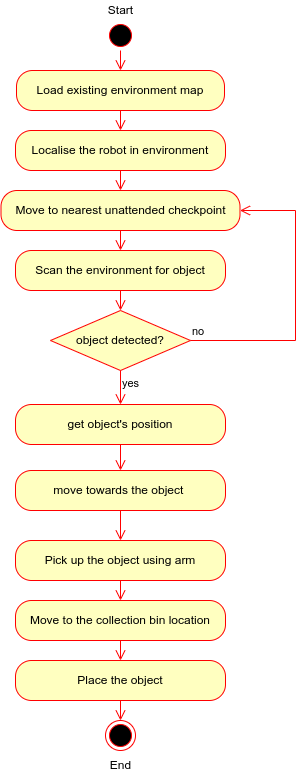

The diagram above was exported from draw.io. Its source (the exported page's mxGraphModel, read from the mxfile embedded in the PNG):
<mxGraphModel dx="1422" dy="805" grid="1" gridSize="10" guides="1" tooltips="1" connect="1" arrows="1" fold="1" page="1" pageScale="1" pageWidth="827" pageHeight="1169" math="0" shadow="0">
  <root>
    <mxCell id="0" />
    <mxCell id="1" parent="0" />
    <mxCell id="-vzqWdCkjLTFj23vMD4c-2" value="" style="ellipse;html=1;shape=startState;fillColor=#000000;strokeColor=#ff0000;" parent="1" vertex="1">
      <mxGeometry x="390" y="160" width="30" height="30" as="geometry" />
    </mxCell>
    <mxCell id="-vzqWdCkjLTFj23vMD4c-3" value="" style="edgeStyle=orthogonalEdgeStyle;html=1;verticalAlign=bottom;endArrow=open;endSize=8;strokeColor=#ff0000;rounded=0;entryX=0.5;entryY=0;entryDx=0;entryDy=0;" parent="1" source="-vzqWdCkjLTFj23vMD4c-2" target="-vzqWdCkjLTFj23vMD4c-10" edge="1">
      <mxGeometry relative="1" as="geometry">
        <mxPoint x="405" y="210" as="targetPoint" />
      </mxGeometry>
    </mxCell>
    <mxCell id="-vzqWdCkjLTFj23vMD4c-4" value="Start" style="text;html=1;align=center;verticalAlign=middle;resizable=0;points=[];autosize=1;strokeColor=none;fillColor=none;" parent="1" vertex="1">
      <mxGeometry x="385" y="140" width="40" height="20" as="geometry" />
    </mxCell>
    <mxCell id="-vzqWdCkjLTFj23vMD4c-5" value="" style="ellipse;html=1;shape=endState;fillColor=#000000;strokeColor=#ff0000;" parent="1" vertex="1">
      <mxGeometry x="390" y="860" width="30" height="30" as="geometry" />
    </mxCell>
    <mxCell id="-vzqWdCkjLTFj23vMD4c-6" value="End" style="text;html=1;align=center;verticalAlign=middle;resizable=0;points=[];autosize=1;strokeColor=none;fillColor=none;" parent="1" vertex="1">
      <mxGeometry x="385" y="895" width="40" height="20" as="geometry" />
    </mxCell>
    <mxCell id="-vzqWdCkjLTFj23vMD4c-7" value="Localise the robot in environment" style="rounded=1;whiteSpace=wrap;html=1;arcSize=40;fontColor=#000000;fillColor=#ffffc0;strokeColor=#ff0000;" parent="1" vertex="1">
      <mxGeometry x="300" y="270" width="210" height="40" as="geometry" />
    </mxCell>
    <mxCell id="-vzqWdCkjLTFj23vMD4c-8" value="" style="edgeStyle=orthogonalEdgeStyle;html=1;verticalAlign=bottom;endArrow=open;endSize=8;strokeColor=#ff0000;rounded=0;entryX=0.5;entryY=0;entryDx=0;entryDy=0;" parent="1" source="-vzqWdCkjLTFj23vMD4c-7" target="-vzqWdCkjLTFj23vMD4c-36" edge="1">
      <mxGeometry relative="1" as="geometry">
        <mxPoint x="344" y="490" as="targetPoint" />
      </mxGeometry>
    </mxCell>
    <mxCell id="-vzqWdCkjLTFj23vMD4c-10" value="Load existing environment map" style="rounded=1;whiteSpace=wrap;html=1;arcSize=40;fontColor=#000000;fillColor=#ffffc0;strokeColor=#ff0000;" parent="1" vertex="1">
      <mxGeometry x="301" y="210" width="208" height="40" as="geometry" />
    </mxCell>
    <mxCell id="-vzqWdCkjLTFj23vMD4c-11" value="" style="edgeStyle=orthogonalEdgeStyle;html=1;verticalAlign=bottom;endArrow=open;endSize=8;strokeColor=#ff0000;rounded=0;entryX=0.5;entryY=0;entryDx=0;entryDy=0;" parent="1" source="-vzqWdCkjLTFj23vMD4c-10" target="-vzqWdCkjLTFj23vMD4c-7" edge="1">
      <mxGeometry relative="1" as="geometry">
        <mxPoint x="344" y="380" as="targetPoint" />
      </mxGeometry>
    </mxCell>
    <mxCell id="-vzqWdCkjLTFj23vMD4c-12" value="get object's position" style="rounded=1;whiteSpace=wrap;html=1;arcSize=40;fontColor=#000000;fillColor=#ffffc0;strokeColor=#ff0000;" parent="1" vertex="1">
      <mxGeometry x="300" y="544" width="210" height="40" as="geometry" />
    </mxCell>
    <mxCell id="-vzqWdCkjLTFj23vMD4c-13" value="" style="edgeStyle=orthogonalEdgeStyle;html=1;verticalAlign=bottom;endArrow=open;endSize=8;strokeColor=#ff0000;rounded=0;entryX=0.5;entryY=0;entryDx=0;entryDy=0;" parent="1" source="-vzqWdCkjLTFj23vMD4c-12" target="-vzqWdCkjLTFj23vMD4c-28" edge="1">
      <mxGeometry relative="1" as="geometry">
        <mxPoint x="344" y="1090" as="targetPoint" />
      </mxGeometry>
    </mxCell>
    <mxCell id="-vzqWdCkjLTFj23vMD4c-14" value="Scan the environment for object" style="rounded=1;whiteSpace=wrap;html=1;arcSize=40;fontColor=#000000;fillColor=#ffffc0;strokeColor=#ff0000;" parent="1" vertex="1">
      <mxGeometry x="300" y="390" width="210" height="40" as="geometry" />
    </mxCell>
    <mxCell id="-vzqWdCkjLTFj23vMD4c-15" value="" style="edgeStyle=orthogonalEdgeStyle;html=1;verticalAlign=bottom;endArrow=open;endSize=8;strokeColor=#ff0000;rounded=0;entryX=0.5;entryY=0;entryDx=0;entryDy=0;" parent="1" source="-vzqWdCkjLTFj23vMD4c-14" target="-vzqWdCkjLTFj23vMD4c-23" edge="1">
      <mxGeometry relative="1" as="geometry">
        <mxPoint x="344" y="840" as="targetPoint" />
      </mxGeometry>
    </mxCell>
    <mxCell id="-vzqWdCkjLTFj23vMD4c-23" value="object detected?" style="rhombus;whiteSpace=wrap;html=1;fillColor=#ffffc0;strokeColor=#ff0000;" parent="1" vertex="1">
      <mxGeometry x="335" y="450" width="140" height="60" as="geometry" />
    </mxCell>
    <mxCell id="-vzqWdCkjLTFj23vMD4c-24" value="no" style="edgeStyle=orthogonalEdgeStyle;html=1;align=left;verticalAlign=bottom;endArrow=open;endSize=8;strokeColor=#ff0000;rounded=0;entryX=1;entryY=0.5;entryDx=0;entryDy=0;" parent="1" source="-vzqWdCkjLTFj23vMD4c-23" target="-vzqWdCkjLTFj23vMD4c-36" edge="1">
      <mxGeometry x="-1" relative="1" as="geometry">
        <mxPoint x="484" y="900" as="targetPoint" />
        <Array as="points">
          <mxPoint x="580" y="480" />
          <mxPoint x="580" y="350" />
        </Array>
      </mxGeometry>
    </mxCell>
    <mxCell id="-vzqWdCkjLTFj23vMD4c-25" value="yes" style="edgeStyle=orthogonalEdgeStyle;html=1;align=left;verticalAlign=top;endArrow=open;endSize=8;strokeColor=#ff0000;rounded=0;entryX=0.5;entryY=0;entryDx=0;entryDy=0;" parent="1" source="-vzqWdCkjLTFj23vMD4c-23" target="-vzqWdCkjLTFj23vMD4c-12" edge="1">
      <mxGeometry x="-1" relative="1" as="geometry">
        <mxPoint x="344" y="980" as="targetPoint" />
      </mxGeometry>
    </mxCell>
    <mxCell id="-vzqWdCkjLTFj23vMD4c-28" value="move towards the object&amp;nbsp;" style="rounded=1;whiteSpace=wrap;html=1;arcSize=40;fontColor=#000000;fillColor=#ffffc0;strokeColor=#ff0000;" parent="1" vertex="1">
      <mxGeometry x="300" y="610" width="210" height="40" as="geometry" />
    </mxCell>
    <mxCell id="-vzqWdCkjLTFj23vMD4c-29" value="" style="edgeStyle=orthogonalEdgeStyle;html=1;verticalAlign=bottom;endArrow=open;endSize=8;strokeColor=#ff0000;rounded=0;entryX=0.5;entryY=0;entryDx=0;entryDy=0;" parent="1" source="-vzqWdCkjLTFj23vMD4c-28" target="-vzqWdCkjLTFj23vMD4c-30" edge="1">
      <mxGeometry relative="1" as="geometry">
        <mxPoint x="344" y="1200" as="targetPoint" />
      </mxGeometry>
    </mxCell>
    <mxCell id="-vzqWdCkjLTFj23vMD4c-30" value="Pick up the object using arm" style="rounded=1;whiteSpace=wrap;html=1;arcSize=40;fontColor=#000000;fillColor=#ffffc0;strokeColor=#ff0000;" parent="1" vertex="1">
      <mxGeometry x="300" y="680" width="210" height="40" as="geometry" />
    </mxCell>
    <mxCell id="-vzqWdCkjLTFj23vMD4c-31" value="" style="edgeStyle=orthogonalEdgeStyle;html=1;verticalAlign=bottom;endArrow=open;endSize=8;strokeColor=#ff0000;rounded=0;entryX=0.5;entryY=0;entryDx=0;entryDy=0;" parent="1" source="-vzqWdCkjLTFj23vMD4c-30" target="-vzqWdCkjLTFj23vMD4c-32" edge="1">
      <mxGeometry relative="1" as="geometry">
        <mxPoint x="344" y="1310" as="targetPoint" />
      </mxGeometry>
    </mxCell>
    <mxCell id="-vzqWdCkjLTFj23vMD4c-32" value="Move to the collection bin location" style="rounded=1;whiteSpace=wrap;html=1;arcSize=40;fontColor=#000000;fillColor=#ffffc0;strokeColor=#ff0000;" parent="1" vertex="1">
      <mxGeometry x="300" y="740" width="210" height="40" as="geometry" />
    </mxCell>
    <mxCell id="-vzqWdCkjLTFj23vMD4c-33" value="" style="edgeStyle=orthogonalEdgeStyle;html=1;verticalAlign=bottom;endArrow=open;endSize=8;strokeColor=#ff0000;rounded=0;entryX=0.5;entryY=0;entryDx=0;entryDy=0;" parent="1" source="-vzqWdCkjLTFj23vMD4c-32" target="-vzqWdCkjLTFj23vMD4c-34" edge="1">
      <mxGeometry relative="1" as="geometry">
        <mxPoint x="405" y="1000" as="targetPoint" />
      </mxGeometry>
    </mxCell>
    <mxCell id="-vzqWdCkjLTFj23vMD4c-34" value="Place the object" style="rounded=1;whiteSpace=wrap;html=1;arcSize=40;fontColor=#000000;fillColor=#ffffc0;strokeColor=#ff0000;" parent="1" vertex="1">
      <mxGeometry x="300" y="800" width="210" height="40" as="geometry" />
    </mxCell>
    <mxCell id="-vzqWdCkjLTFj23vMD4c-35" value="" style="edgeStyle=orthogonalEdgeStyle;html=1;verticalAlign=bottom;endArrow=open;endSize=8;strokeColor=#ff0000;rounded=0;entryX=0.5;entryY=0;entryDx=0;entryDy=0;" parent="1" source="-vzqWdCkjLTFj23vMD4c-34" target="-vzqWdCkjLTFj23vMD4c-5" edge="1">
      <mxGeometry relative="1" as="geometry">
        <mxPoint x="405" y="1109.9999999999998" as="targetPoint" />
      </mxGeometry>
    </mxCell>
    <mxCell id="-vzqWdCkjLTFj23vMD4c-36" value="Move to nearest unattended checkpoint" style="rounded=1;whiteSpace=wrap;html=1;arcSize=40;fontColor=#000000;fillColor=#ffffc0;strokeColor=#ff0000;" parent="1" vertex="1">
      <mxGeometry x="285.5" y="330" width="239" height="40" as="geometry" />
    </mxCell>
    <mxCell id="-vzqWdCkjLTFj23vMD4c-42" value="" style="edgeStyle=orthogonalEdgeStyle;html=1;align=left;verticalAlign=top;endArrow=open;endSize=8;strokeColor=#ff0000;rounded=0;exitX=0.5;exitY=1;exitDx=0;exitDy=0;entryX=0.5;entryY=0;entryDx=0;entryDy=0;" parent="1" source="-vzqWdCkjLTFj23vMD4c-36" target="-vzqWdCkjLTFj23vMD4c-14" edge="1">
      <mxGeometry x="-1" relative="1" as="geometry">
        <mxPoint x="344" y="610" as="targetPoint" />
        <mxPoint x="354" y="700" as="sourcePoint" />
      </mxGeometry>
    </mxCell>
  </root>
</mxGraphModel>